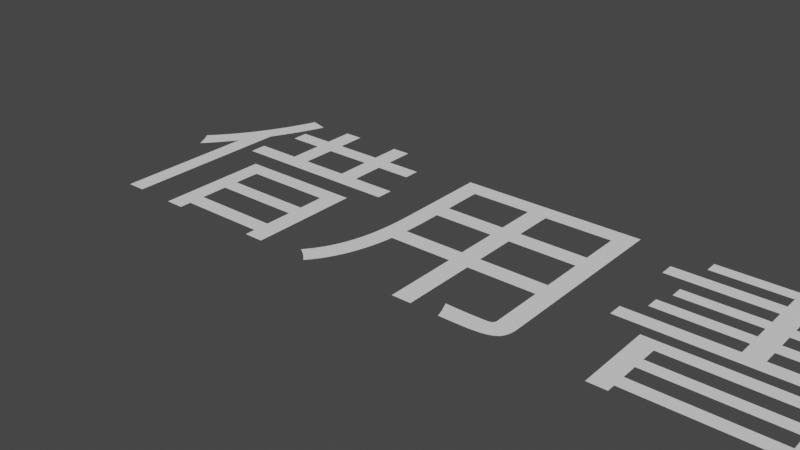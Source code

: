 # Source: IOU.blend  (saved by Blender 2.91.10; exported with 4.5.12 LTS)
import bpy
from mathutils import Matrix  # noqa: F401  (used for matrix-valued properties, if any)

bpy.ops.wm.read_factory_settings(use_empty=True)
scene = bpy.context.scene
scene.name = 'Scene'

# ---- collections
col_collection = bpy.data.collections.new('Collection'); scene.collection.children.link(col_collection)

# ---- world
world_world = bpy.data.worlds.new('World'); scene.world = world_world
world_world.use_nodes = True; world_world.node_tree.nodes.clear()
_N = world_world.node_tree.nodes; _L = world_world.node_tree.links
n0 = _N.new('ShaderNodeOutputWorld'); n0.name = 'World Output'; n0.location = (300, 300)
n1 = _N.new('ShaderNodeBackground'); n1.name = 'Background'; n1.location = (10, 300)
n1.inputs[0].default_value = (0.05088, 0.05088, 0.05088, 1.0)
_L.new(n1.outputs[0], n0.inputs[0])
n0.is_active_output = True
world_world.color = (0.05088, 0.05088, 0.05088)
world_world.use_sun_shadow = False
world_world.sun_shadow_jitter_overblur = 0.0

# ---- curves / text
txt_x = bpy.data.curves.new('テキスト', 'FONT')
txt_x.dimensions = '2D'
txt_x.body = '借用書'
txt_x.use_path_clamp = True

# ---- objects
ob_x = bpy.data.objects.new('テキスト', txt_x)

# ---- transforms, parenting, visibility, modifiers, constraints
ob_x.location = (0.0, 0.0, 0.0)
ob_x.lineart.crease_threshold = 0.0

# ---- collection membership
col_collection.objects.link(ob_x)

# ---- scene / render settings (as saved in the file)
scene.frame_start = 1; scene.frame_end = 250; scene.frame_set(1)
scene.render.engine = 'BLENDER_EEVEE_NEXT'
scene.cycles.use_denoising = False
scene.cycles.samples = 128
scene.cycles.sampling_pattern = 'TABULATED_SOBOL'
scene.cycles.use_adaptive_sampling = False
scene.cycles.use_light_tree = False
scene.view_settings.view_transform = 'Filmic'
bpy.context.view_layer.update()

# ---- added for rendering (the .blend has no active camera and no usable light): camera, sun
cam_auto = bpy.data.cameras.new('AutoCamera')
cam_auto.lens = 50.0
cam_auto.sensor_width = 36.0
cam_auto.clip_end = 1000.0
ob_auto_camera = bpy.data.objects.new('AutoCamera', cam_auto)
scene.collection.objects.link(ob_auto_camera)
ob_auto_camera.location = (3.42847, -2.38416, 1.80277)
ob_auto_camera.rotation_euler = (1.09748, -7.21219e-08, 0.694738)
scene.camera = ob_auto_camera
light_auto_sun = bpy.data.lights.new('AutoSun', 'SUN')
light_auto_sun.energy = 3.0
light_auto_sun.angle = 0.0523599
ob_auto_sun = bpy.data.objects.new('AutoSun', light_auto_sun)
scene.collection.objects.link(ob_auto_sun)
ob_auto_sun.rotation_euler = (0.872665, 0.174533, 0.523599)
bpy.context.view_layer.update()
